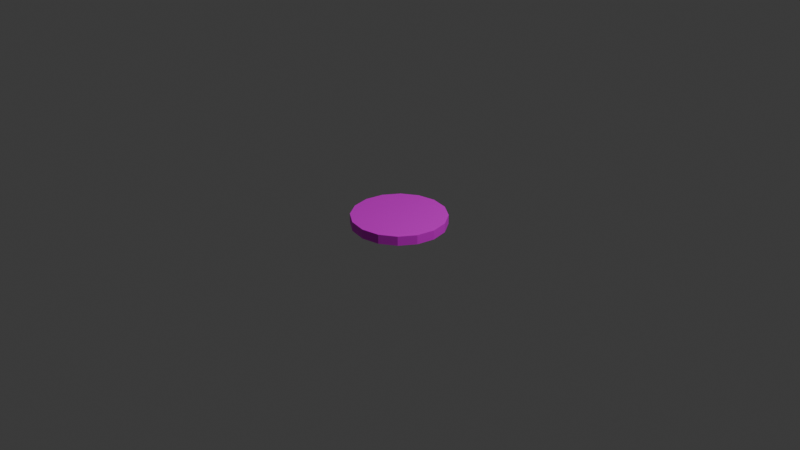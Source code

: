 # Source: Shield.blend  (saved by Blender 4.0.36; exported with 4.5.12 LTS)
import bpy
from mathutils import Matrix  # noqa: F401  (used for matrix-valued properties, if any)

bpy.ops.wm.read_factory_settings(use_empty=True)
scene = bpy.context.scene
scene.name = 'Scene'

# ---- collections
col_collection = bpy.data.collections.new('Collection'); scene.collection.children.link(col_collection)

# ---- images (referenced by path relative to the original .blend; pixels are not part of the script)
import os
ASSET_DIR = os.environ.get("B2B_ASSET_DIR", "")  # directory of the original .blend (textures are referenced by path, not embedded)
HERE = os.path.dirname(os.path.abspath(__file__))  # packed textures are extracted next to this script under _unpacked/

def load_image(name, relpath, width, height, colorspace="sRGB"):
    """Load a texture the original file referenced (path relative to the .blend, or extracted next to this script)."""
    p = next((c for c in (os.path.join(HERE, relpath), os.path.join(ASSET_DIR, relpath)) if relpath and os.path.exists(c)), "")
    if p:
        img = bpy.data.images.load(p, check_existing=True)
        img.name = name
    else:  # same state as the original file: an image datablock whose file is absent (Cycles renders it pink)
        img = bpy.data.images.new(name, width, height)
        img.source = "FILE"
        img.filepath = "//" + (relpath or name)
    img.colorspace_settings.name = colorspace
    return img
img_shield = load_image('Shield', 'Shield.png', 1024, 1024, 'sRGB')

# ---- materials (node trees are filled in below, after node groups)
mat_material = bpy.data.materials.new('Material')
mat_material.alpha_threshold = 0.0
mat_material.use_transparent_shadow = False
mat_material.roughness = 0.5
mat_material.line_color = (0.0, 0.0, 0.0, 1.0)

# ---- material node trees
mat_material.use_nodes = True; mat_material.node_tree.nodes.clear()
_N = mat_material.node_tree.nodes; _L = mat_material.node_tree.links
n0 = _N.new('ShaderNodeOutputMaterial'); n0.name = 'Material Output'; n0.location = (300, 300)
n1 = _N.new('ShaderNodeBsdfPrincipled'); n1.name = 'Principled BSDF'; n1.location = (10, 300)
n1.inputs[3].default_value = 1.45
n2 = _N.new('ShaderNodeTexImage'); n2.name = '画像テクスチャ'; n2.location = (-280, 271)
n2.image = img_shield
_L.new(n1.outputs[0], n0.inputs[0])
_L.new(n2.outputs[0], n1.inputs[0])
n0.is_active_output = True

# ---- world
world_world = bpy.data.worlds.new('World'); scene.world = world_world
world_world.use_nodes = True; world_world.node_tree.nodes.clear()
_N = world_world.node_tree.nodes; _L = world_world.node_tree.links
n0 = _N.new('ShaderNodeOutputWorld'); n0.name = 'World Output'; n0.location = (300, 300)
n1 = _N.new('ShaderNodeBackground'); n1.name = 'Background'; n1.location = (10, 300)
n1.inputs[0].default_value = (0.05088, 0.05088, 0.05088, 1.0)
_L.new(n1.outputs[0], n0.inputs[0])
n0.is_active_output = True
world_world.color = (0.05088, 0.05088, 0.05088)
world_world.use_sun_shadow = False
world_world.sun_shadow_jitter_overblur = 0.0

# ---- cameras
cam_camera = bpy.data.cameras.new('Camera')
cam_camera.clip_end = 100.0
cam_camera.ortho_scale = 7.314

# ---- lights
light_light = bpy.data.lights.new('Light', 'POINT')
light_light.transmission_factor = 0.0
light_light.use_soft_falloff = False
light_light.energy = 1000.0
light_light.shadow_soft_size = 0.1
light_light.shadow_maximum_resolution = 0.006
light_light.use_absolute_resolution = True

# ---- meshes
me_x = bpy.data.meshes.new('円柱')
me_x.from_pydata([(0.0, 1.0, 0.1), (0.0, 1.0, -0.1), (0.3827, 0.9239, 0.1), (0.3827, 0.9239, -0.1), (0.7071, 0.7071, 0.1), (0.7071, 0.7071, -0.1), (0.9239, 0.3827, 0.1), (0.9239, 0.3827, -0.1), (1.0, 0.0, 0.1), (1.0, 0.0, -0.1), (0.9239, -0.3827, 0.1), (0.9239, -0.3827, -0.1), (0.7071, -0.7071, 0.1), (0.7071, -0.7071, -0.1), (0.3827, -0.9239, 0.1), (0.3827, -0.9239, -0.1), (0.0, -1.0, 0.1), (0.0, -1.0, -0.1), (-0.3827, -0.9239, 0.1), (-0.3827, -0.9239, -0.1), (-0.7071, -0.7071, 0.1), (-0.7071, -0.7071, -0.1), (-0.9239, -0.3827, 0.1), (-0.9239, -0.3827, -0.1), (-1.0, 0.0, 0.1), (-1.0, 0.0, -0.1), (-0.9239, 0.3827, 0.1), (-0.9239, 0.3827, -0.1), (-0.7071, 0.7071, 0.1), (-0.7071, 0.7071, -0.1), (-0.3827, 0.9239, 0.1), (-0.3827, 0.9239, -0.1)], [], [(1, 0, 2), (3, 2, 4), (5, 4, 6), (7, 6, 8), (9, 8, 10), (11, 10, 12), (13, 12, 14), (15, 14, 16), (17, 16, 18), (19, 18, 20), (21, 20, 22), (23, 22, 24), (25, 24, 26), (27, 26, 28), (21, 5, 13), (29, 28, 30), (31, 30, 0), (14, 30, 22), (1, 2, 3), (3, 4, 5), (5, 6, 7), (7, 8, 9), (9, 10, 11), (11, 12, 13), (13, 14, 15), (15, 16, 17), (17, 18, 19), (19, 20, 21), (21, 22, 23), (23, 24, 25), (25, 26, 27), (27, 28, 29), (5, 1, 3), (1, 5, 31), (31, 5, 29), (29, 21, 27), (27, 21, 25), (25, 21, 23), (21, 13, 19), (19, 13, 17), (17, 13, 15), (13, 9, 11), (9, 13, 7), (7, 13, 5), (5, 21, 29), (29, 30, 31), (31, 0, 1), (30, 2, 0), (2, 30, 4), (4, 30, 6), (6, 10, 8), (10, 6, 12), (12, 6, 14), (14, 18, 16), (18, 14, 20), (20, 14, 22), (22, 26, 24), (26, 22, 28), (28, 22, 30), (30, 14, 6)])
_uv = me_x.uv_layers.new(name='UVマップ')
_uv.uv.foreach_set('vector', [1.0, 1.0, 1.0, 0.5, 0.9375, 0.5, 0.9375, 1.0, 0.9375, 0.5, 0.875, 0.5, 0.875, 1.0, 0.875, 0.5, 0.8125, 0.5, 0.8125, 1.0, 0.8125, 0.5, 0.75, 0.5, 0.75, 1.0, 0.75, 0.5, 0.6875, 0.5, 0.6875, 1.0, 0.6875, 0.5, 0.625, 0.5, 0.625, 1.0, 0.625, 0.5, 0.5625, 0.5, 0.5625, 1.0, 0.5625, 0.5, 0.5, 0.5, 0.5, 1.0, 0.5, 0.5, 0.4375, 0.5, 0.4375, 1.0, 0.4375, 0.5, 0.375, 0.5, 0.375, 1.0, 0.375, 0.5, 0.3125, 0.5, 0.3125, 1.0, 0.3125, 0.5, 0.25, 0.5, 0.25, 1.0, 0.25, 0.5, 0.1875, 0.5, 0.1875, 1.0, 0.1875, 0.5, 0.125, 0.5, 0.08029, 0.08029, 0.4197, 0.4197, 0.4197, 0.08029, 0.125, 1.0, 0.125, 0.5, 0.0625, 0.5, 0.0625, 1.0, 0.0625, 0.5, 0.0, 0.5, 0.8418, 0.02827, 0.6582, 0.4717, 0.5283, 0.1582, 1.0, 1.0, 0.9375, 0.5, 0.9375, 1.0, 0.9375, 1.0, 0.875, 0.5, 0.875, 1.0, 0.875, 1.0, 0.8125, 0.5, 0.8125, 1.0, 0.8125, 1.0, 0.75, 0.5, 0.75, 1.0, 0.75, 1.0, 0.6875, 0.5, 0.6875, 1.0, 0.6875, 1.0, 0.625, 0.5, 0.625, 1.0, 0.625, 1.0, 0.5625, 0.5, 0.5625, 1.0, 0.5625, 1.0, 0.5, 0.5, 0.5, 1.0, 0.5, 1.0, 0.4375, 0.5, 0.4375, 1.0, 0.4375, 1.0, 0.375, 0.5, 0.375, 1.0, 0.375, 1.0, 0.3125, 0.5, 0.3125, 1.0, 0.3125, 1.0, 0.25, 0.5, 0.25, 1.0, 0.25, 1.0, 0.1875, 0.5, 0.1875, 1.0, 0.1875, 1.0, 0.125, 0.5, 0.125, 1.0, 0.4197, 0.4197, 0.25, 0.49, 0.3418, 0.4717, 0.25, 0.49, 0.4197, 0.4197, 0.1582, 0.4717, 0.1582, 0.4717, 0.4197, 0.4197, 0.08029, 0.4197, 0.08029, 0.4197, 0.08029, 0.08029, 0.02827, 0.3418, 0.02827, 0.3418, 0.08029, 0.08029, 0.01, 0.25, 0.01, 0.25, 0.08029, 0.08029, 0.02827, 0.1582, 0.08029, 0.08029, 0.4197, 0.08029, 0.1582, 0.02827, 0.1582, 0.02827, 0.4197, 0.08029, 0.25, 0.01, 0.25, 0.01, 0.4197, 0.08029, 0.3418, 0.02827, 0.4197, 0.08029, 0.49, 0.25, 0.4717, 0.1582, 0.49, 0.25, 0.4197, 0.08029, 0.4717, 0.3418, 0.4717, 0.3418, 0.4197, 0.08029, 0.4197, 0.4197, 0.4197, 0.4197, 0.08029, 0.08029, 0.08029, 0.4197, 0.125, 1.0, 0.0625, 0.5, 0.0625, 1.0, 0.0625, 1.0, 0.0, 0.5, 0.0, 1.0, 0.6582, 0.4717, 0.8418, 0.4717, 0.75, 0.49, 0.8418, 0.4717, 0.6582, 0.4717, 0.9197, 0.4197, 0.9197, 0.4197, 0.6582, 0.4717, 0.9717, 0.3418, 0.9717, 0.3418, 0.9717, 0.1582, 0.99, 0.25, 0.9717, 0.1582, 0.9717, 0.3418, 0.9197, 0.08029, 0.9197, 0.08029, 0.9717, 0.3418, 0.8418, 0.02827, 0.8418, 0.02827, 0.6582, 0.02827, 0.75, 0.01, 0.6582, 0.02827, 0.8418, 0.02827, 0.5803, 0.08029, 0.5803, 0.08029, 0.8418, 0.02827, 0.5283, 0.1582, 0.5283, 0.1582, 0.5283, 0.3418, 0.51, 0.25, 0.5283, 0.3418, 0.5283, 0.1582, 0.5803, 0.4197, 0.5803, 0.4197, 0.5283, 0.1582, 0.6582, 0.4717, 0.6582, 0.4717, 0.8418, 0.02827, 0.9717, 0.3418])
me_x.materials.append(mat_material)
me_x.update()

# ---- objects
ob_light = bpy.data.objects.new('Light', light_light)
ob_camera = bpy.data.objects.new('Camera', cam_camera)
ob_shield = bpy.data.objects.new('Shield', me_x)

# ---- transforms, parenting, visibility, modifiers, constraints
ob_light.location = (4.076, 1.005, 5.904)
ob_light.rotation_euler = (0.6503, 0.05522, 1.866)
ob_light.lock_rotations_4d = False
ob_light.empty_display_type = 'ARROWS'
ob_light.color = (0.0, 0.0, 0.0, 0.0)
ob_light.lineart.crease_threshold = 0.0
ob_camera.location = (7.359, -6.926, 4.958)
ob_camera.rotation_euler = (1.109, 0.0, 0.8149)
ob_camera.lock_rotations_4d = False
ob_camera.empty_display_type = 'ARROWS'
ob_camera.color = (0.0, 0.0, 0.0, 0.0)
ob_camera.display_type = 'WIRE'
ob_camera.lineart.crease_threshold = 0.0
ob_shield.location = (0.0, 0.0, 0.0)
ob_shield.scale = (0.5, 0.5, 0.5)

# ---- collection membership
col_collection.objects.link(ob_light)
col_collection.objects.link(ob_camera)
col_collection.objects.link(ob_shield)

# ---- scene / render settings (as saved in the file)
scene.camera = ob_camera
scene.frame_start = 1; scene.frame_end = 250; scene.frame_set(1)
scene.render.engine = 'BLENDER_EEVEE_NEXT'
scene.cycles.sampling_pattern = 'TABULATED_SOBOL'
bpy.context.view_layer.update()
